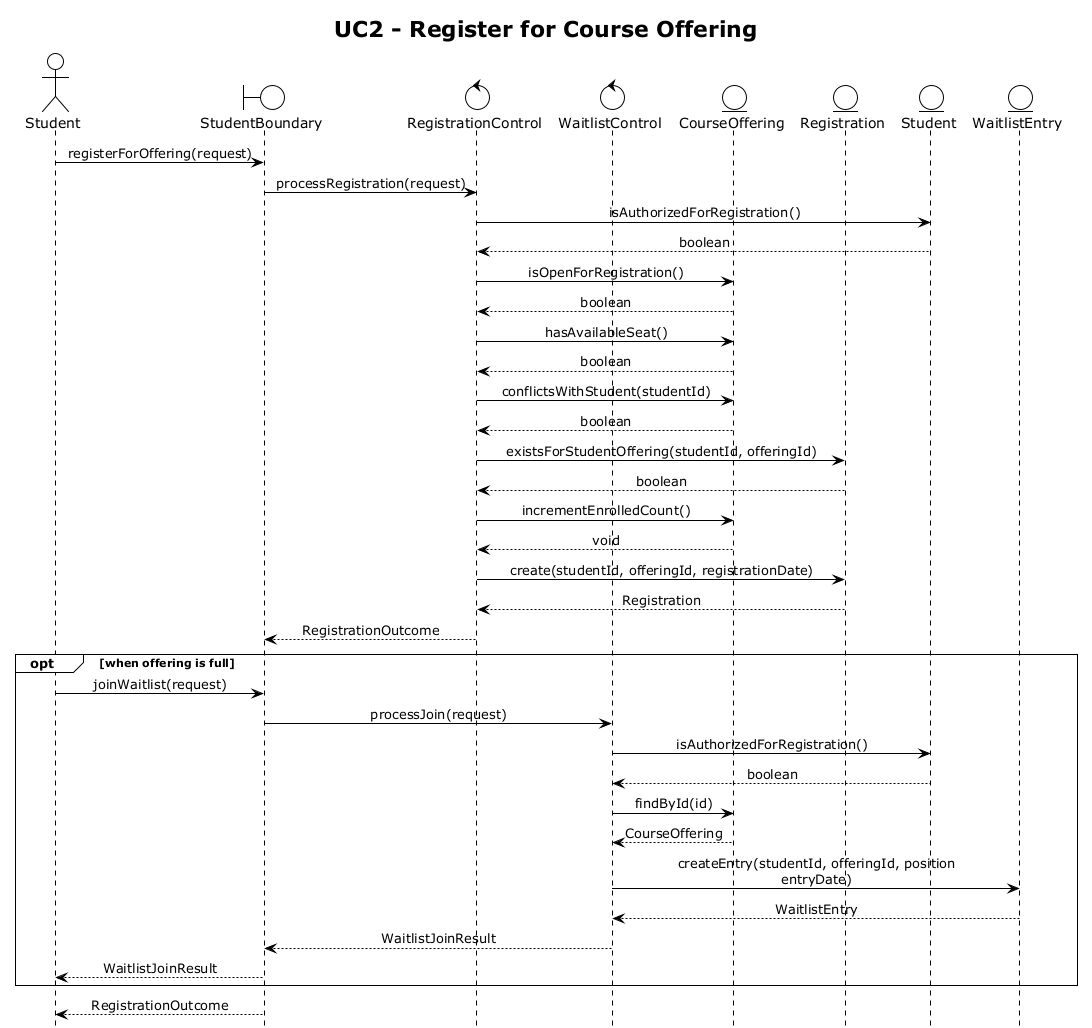

The diagram above was rendered by PlantUML. Its source (embedded in the PNG):
@startuml UC2
!theme plain
hide footbox
skinparam sequenceMessageAlign center
title UC2 - Register for Course Offering

actor "Student" as Student
boundary "StudentBoundary" as StudentBoundary
control "RegistrationControl" as RegistrationControl
control "WaitlistControl" as WaitlistControl
entity "CourseOffering" as CourseOffering
entity "Registration" as Registration
entity "Student" as Student_Entity
entity "WaitlistEntry" as WaitlistEntry

Student -> StudentBoundary : registerForOffering(request)
StudentBoundary -> RegistrationControl : processRegistration(request)
RegistrationControl -> Student_Entity : isAuthorizedForRegistration()
Student_Entity --> RegistrationControl : boolean
RegistrationControl -> CourseOffering : isOpenForRegistration()
CourseOffering --> RegistrationControl : boolean
RegistrationControl -> CourseOffering : hasAvailableSeat()
CourseOffering --> RegistrationControl : boolean
RegistrationControl -> CourseOffering : conflictsWithStudent(studentId)
CourseOffering --> RegistrationControl : boolean
RegistrationControl -> Registration : existsForStudentOffering(studentId, offeringId)
Registration --> RegistrationControl : boolean
RegistrationControl -> CourseOffering : incrementEnrolledCount()
CourseOffering --> RegistrationControl : void
RegistrationControl -> Registration : create(studentId, offeringId, registrationDate)
Registration --> RegistrationControl : Registration
RegistrationControl --> StudentBoundary : RegistrationOutcome
opt when offering is full
  Student -> StudentBoundary : joinWaitlist(request)
  StudentBoundary -> WaitlistControl : processJoin(request)
  WaitlistControl -> Student_Entity : isAuthorizedForRegistration()
  Student_Entity --> WaitlistControl : boolean
  WaitlistControl -> CourseOffering : findById(id)
  CourseOffering --> WaitlistControl : CourseOffering
  WaitlistControl -> WaitlistEntry : createEntry(studentId, offeringId, position\nentryDate)
  WaitlistEntry --> WaitlistControl : WaitlistEntry
  WaitlistControl --> StudentBoundary : WaitlistJoinResult
  StudentBoundary --> Student : WaitlistJoinResult
end
StudentBoundary --> Student : RegistrationOutcome

@enduml